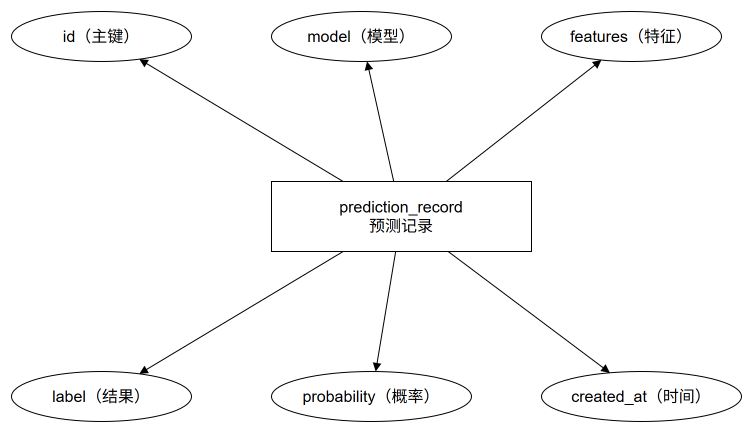

The diagram above was exported from draw.io. Its source (the exported page's mxGraphModel, read from the mxfile embedded in the PNG):
<mxGraphModel dx="1000" dy="700" grid="1" gridSize="10" page="1" pageWidth="1169" pageHeight="827">
  <root>
    <mxCell id="0" />
    <mxCell id="1" parent="0" />
    <mxCell id="a" value="prediction_record&#10;预测记录" style="rounded=0;whiteSpace=wrap;html=1;fillColor=#ffffff;strokeColor=#000000;fontColor=#000000;fontSize=16;" vertex="1" parent="1">
      <mxGeometry as="geometry" x="300" y="200" width="260" height="70" />
    </mxCell>
    <mxCell id="b" value="id（主键）" style="ellipse;whiteSpace=wrap;html=1;fillColor=#ffffff;strokeColor=#000000;fontColor=#000000;fontSize=16;" vertex="1" parent="1">
      <mxGeometry as="geometry" x="40" y="30" width="180" height="50" />
    </mxCell>
    <mxCell id="c" value="model（模型）" style="ellipse;whiteSpace=wrap;html=1;fillColor=#ffffff;strokeColor=#000000;fontColor=#000000;fontSize=16;" vertex="1" parent="1">
      <mxGeometry as="geometry" x="300" y="30" width="180" height="50" />
    </mxCell>
    <mxCell id="d" value="features（特征）" style="ellipse;whiteSpace=wrap;html=1;fillColor=#ffffff;strokeColor=#000000;fontColor=#000000;fontSize=16;" vertex="1" parent="1">
      <mxGeometry as="geometry" x="570" y="30" width="180" height="50" />
    </mxCell>
    <mxCell id="e" value="label（结果）" style="ellipse;whiteSpace=wrap;html=1;fillColor=#ffffff;strokeColor=#000000;fontColor=#000000;fontSize=16;" vertex="1" parent="1">
      <mxGeometry as="geometry" x="40" y="390" width="180" height="50" />
    </mxCell>
    <mxCell id="f" value="probability（概率）" style="ellipse;whiteSpace=wrap;html=1;fillColor=#ffffff;strokeColor=#000000;fontColor=#000000;fontSize=16;" vertex="1" parent="1">
      <mxGeometry as="geometry" x="300" y="390" width="200" height="50" />
    </mxCell>
    <mxCell id="g" value="created_at（时间）" style="ellipse;whiteSpace=wrap;html=1;fillColor=#ffffff;strokeColor=#000000;fontColor=#000000;fontSize=16;" vertex="1" parent="1">
      <mxGeometry as="geometry" x="570" y="390" width="200" height="50" />
    </mxCell>
    <mxCell id="e1" style="endArrow=block;html=1;strokeColor=#000000;" edge="1" parent="1" source="a" target="b">
      <mxGeometry as="geometry" relative="1" />
    </mxCell>
    <mxCell id="e2" style="endArrow=block;html=1;strokeColor=#000000;" edge="1" parent="1" source="a" target="c">
      <mxGeometry as="geometry" relative="1" />
    </mxCell>
    <mxCell id="e3" style="endArrow=block;html=1;strokeColor=#000000;" edge="1" parent="1" source="a" target="d">
      <mxGeometry as="geometry" relative="1" />
    </mxCell>
    <mxCell id="e4" style="endArrow=block;html=1;strokeColor=#000000;" edge="1" parent="1" source="a" target="e">
      <mxGeometry as="geometry" relative="1" />
    </mxCell>
    <mxCell id="e5" style="endArrow=block;html=1;strokeColor=#000000;" edge="1" parent="1" source="a" target="f">
      <mxGeometry as="geometry" relative="1" />
    </mxCell>
    <mxCell id="e6" style="endArrow=block;html=1;strokeColor=#000000;" edge="1" parent="1" source="a" target="g">
      <mxGeometry as="geometry" relative="1" />
    </mxCell>
  </root>
</mxGraphModel>